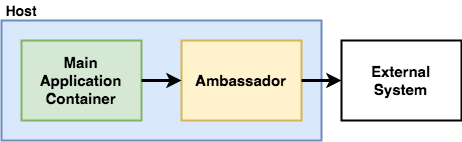

The diagram above was exported from draw.io. Its source (the exported page's mxGraphModel, read from the mxfile embedded in the PNG):
<mxGraphModel dx="1425" dy="643" grid="1" gridSize="10" guides="1" tooltips="1" connect="1" arrows="1" fold="1" page="1" pageScale="1" pageWidth="2000" pageHeight="2000" math="0" shadow="0">
  <root>
    <mxCell id="0" />
    <mxCell id="1" parent="0" />
    <mxCell id="Ag45hOBTHtEu6Cx4eBCi-3" value="" style="rounded=0;whiteSpace=wrap;html=1;strokeWidth=2;fillColor=#dae8fc;strokeColor=#6c8ebf;" parent="1" vertex="1">
      <mxGeometry x="100" y="60" width="320" height="120" as="geometry" />
    </mxCell>
    <mxCell id="Ag45hOBTHtEu6Cx4eBCi-1" value="&lt;font size=&quot;1&quot;&gt;&lt;b style=&quot;font-size: 15px&quot;&gt;Main Application Container&lt;/b&gt;&lt;/font&gt;" style="rounded=0;whiteSpace=wrap;html=1;strokeWidth=2;fillColor=#d5e8d4;strokeColor=#82b366;" parent="1" vertex="1">
      <mxGeometry x="120" y="80" width="120" height="80" as="geometry" />
    </mxCell>
    <mxCell id="Ag45hOBTHtEu6Cx4eBCi-2" value="&lt;b&gt;&lt;font style=&quot;font-size: 15px&quot;&gt;Ambassador&lt;/font&gt;&lt;/b&gt;" style="rounded=0;whiteSpace=wrap;html=1;strokeWidth=2;fillColor=#fff2cc;strokeColor=#d6b656;" parent="1" vertex="1">
      <mxGeometry x="280" y="80" width="120" height="80" as="geometry" />
    </mxCell>
    <mxCell id="Ag45hOBTHtEu6Cx4eBCi-4" value="" style="endArrow=classic;html=1;strokeWidth=3;exitX=1;exitY=0.5;exitDx=0;exitDy=0;entryX=0;entryY=0.5;entryDx=0;entryDy=0;" parent="1" source="Ag45hOBTHtEu6Cx4eBCi-1" target="Ag45hOBTHtEu6Cx4eBCi-2" edge="1">
      <mxGeometry width="50" height="50" relative="1" as="geometry">
        <mxPoint x="100" y="250" as="sourcePoint" />
        <mxPoint x="260" y="260" as="targetPoint" />
      </mxGeometry>
    </mxCell>
    <mxCell id="Ag45hOBTHtEu6Cx4eBCi-6" value="" style="endArrow=classic;html=1;strokeWidth=3;exitX=1;exitY=0.5;exitDx=0;exitDy=0;entryX=0;entryY=0.5;entryDx=0;entryDy=0;" parent="1" source="Ag45hOBTHtEu6Cx4eBCi-2" target="Ag45hOBTHtEu6Cx4eBCi-7" edge="1">
      <mxGeometry width="50" height="50" relative="1" as="geometry">
        <mxPoint x="510" y="240" as="sourcePoint" />
        <mxPoint x="430" y="230" as="targetPoint" />
      </mxGeometry>
    </mxCell>
    <mxCell id="Ag45hOBTHtEu6Cx4eBCi-7" value="&lt;font size=&quot;1&quot;&gt;&lt;b style=&quot;font-size: 15px&quot;&gt;External System&lt;/b&gt;&lt;/font&gt;" style="rounded=0;whiteSpace=wrap;html=1;strokeWidth=2;" parent="1" vertex="1">
      <mxGeometry x="440" y="80" width="120" height="80" as="geometry" />
    </mxCell>
    <mxCell id="Ag45hOBTHtEu6Cx4eBCi-8" value="&lt;font style=&quot;font-size: 14px&quot;&gt;&lt;b&gt;Host&lt;/b&gt;&lt;/font&gt;" style="text;html=1;strokeColor=none;fillColor=none;align=center;verticalAlign=middle;whiteSpace=wrap;rounded=0;" parent="1" vertex="1">
      <mxGeometry x="100" y="40" width="40" height="20" as="geometry" />
    </mxCell>
  </root>
</mxGraphModel>